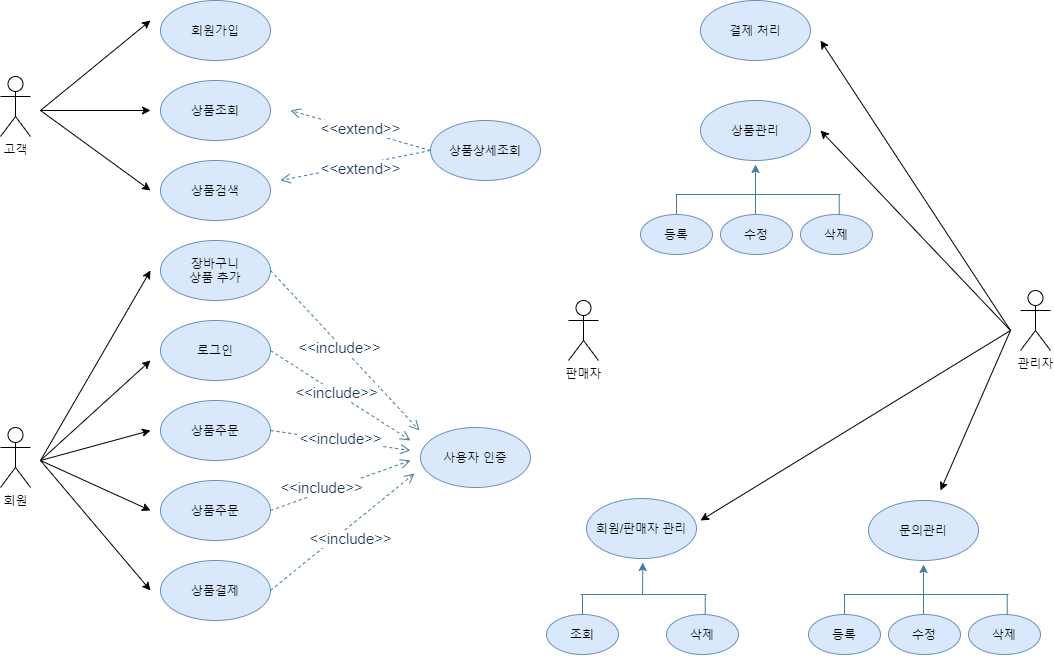

The diagram above was exported from draw.io. Its source (the exported page's mxGraphModel, read from the mxfile embedded in the PNG):
<mxGraphModel dx="355" dy="449" grid="1" gridSize="10" guides="1" tooltips="1" connect="1" arrows="1" fold="1" page="1" pageScale="1" pageWidth="827" pageHeight="1169" math="0" shadow="0">
  <root>
    <mxCell id="0" />
    <mxCell id="1" parent="0" />
    <mxCell id="u6F0ySYKX6jwhcrZ9G6m-1" value="고객" style="shape=umlActor;verticalLabelPosition=bottom;verticalAlign=top;html=1;outlineConnect=0;" parent="1" vertex="1">
      <mxGeometry x="90" y="206" width="30" height="60" as="geometry" />
    </mxCell>
    <mxCell id="u6F0ySYKX6jwhcrZ9G6m-4" value="회원" style="shape=umlActor;verticalLabelPosition=bottom;verticalAlign=top;html=1;outlineConnect=0;" parent="1" vertex="1">
      <mxGeometry x="90" y="557" width="30" height="60" as="geometry" />
    </mxCell>
    <mxCell id="u6F0ySYKX6jwhcrZ9G6m-5" value="관리자" style="shape=umlActor;verticalLabelPosition=bottom;verticalAlign=top;html=1;outlineConnect=0;" parent="1" vertex="1">
      <mxGeometry x="1110" y="420" width="30" height="60" as="geometry" />
    </mxCell>
    <mxCell id="0mAmujWaiLkrSin05-aM-1" value="회원가입" style="ellipse;whiteSpace=wrap;html=1;fillColor=#dae8fc;strokeColor=#6c8ebf;" vertex="1" parent="1">
      <mxGeometry x="250" y="130" width="110" height="60" as="geometry" />
    </mxCell>
    <mxCell id="0mAmujWaiLkrSin05-aM-2" value="로그인" style="ellipse;whiteSpace=wrap;html=1;fillColor=#dae8fc;strokeColor=#6c8ebf;" vertex="1" parent="1">
      <mxGeometry x="250" y="450" width="110" height="60" as="geometry" />
    </mxCell>
    <mxCell id="0mAmujWaiLkrSin05-aM-3" value="상품조회" style="ellipse;whiteSpace=wrap;html=1;fillColor=#dae8fc;strokeColor=#6c8ebf;" vertex="1" parent="1">
      <mxGeometry x="250" y="210" width="110" height="60" as="geometry" />
    </mxCell>
    <mxCell id="0mAmujWaiLkrSin05-aM-4" value="상품검색&lt;span style=&quot;color: rgba(0 , 0 , 0 , 0) ; font-family: monospace ; font-size: 0px&quot;&gt;%3CmxGraphModel%3E%3Croot%3E%3CmxCell%20id%3D%220%22%2F%3E%3CmxCell%20id%3D%221%22%20parent%3D%220%22%2F%3E%3CmxCell%20id%3D%222%22%20value%3D%22%EC%83%81%ED%92%88%EC%A1%B0%ED%9A%8C%22%20style%3D%22ellipse%3BwhiteSpace%3Dwrap%3Bhtml%3D1%3B%22%20vertex%3D%221%22%20parent%3D%221%22%3E%3CmxGeometry%20x%3D%22250%22%20y%3D%22180%22%20width%3D%22110%22%20height%3D%2260%22%20as%3D%22geometry%22%2F%3E%3C%2FmxCell%3E%3C%2Froot%3E%3C%2FmxGraphModel%3E&lt;/span&gt;" style="ellipse;whiteSpace=wrap;html=1;fillColor=#dae8fc;strokeColor=#6c8ebf;" vertex="1" parent="1">
      <mxGeometry x="250" y="290" width="110" height="60" as="geometry" />
    </mxCell>
    <mxCell id="0mAmujWaiLkrSin05-aM-5" value="상품주문" style="ellipse;whiteSpace=wrap;html=1;fillColor=#dae8fc;strokeColor=#6c8ebf;" vertex="1" parent="1">
      <mxGeometry x="250" y="530" width="110" height="60" as="geometry" />
    </mxCell>
    <mxCell id="0mAmujWaiLkrSin05-aM-6" value="상품주문" style="ellipse;whiteSpace=wrap;html=1;fillColor=#dae8fc;strokeColor=#6c8ebf;" vertex="1" parent="1">
      <mxGeometry x="250" y="610" width="110" height="60" as="geometry" />
    </mxCell>
    <mxCell id="0mAmujWaiLkrSin05-aM-7" value="상품결제" style="ellipse;whiteSpace=wrap;html=1;fillColor=#dae8fc;strokeColor=#6c8ebf;" vertex="1" parent="1">
      <mxGeometry x="250" y="690" width="110" height="60" as="geometry" />
    </mxCell>
    <mxCell id="0mAmujWaiLkrSin05-aM-8" value="장바구니&lt;br&gt;상품 추가" style="ellipse;whiteSpace=wrap;html=1;fillColor=#dae8fc;strokeColor=#6c8ebf;" vertex="1" parent="1">
      <mxGeometry x="250" y="370" width="110" height="60" as="geometry" />
    </mxCell>
    <mxCell id="0mAmujWaiLkrSin05-aM-10" value="" style="endArrow=classic;html=1;" edge="1" parent="1">
      <mxGeometry width="50" height="50" relative="1" as="geometry">
        <mxPoint x="130" y="240" as="sourcePoint" />
        <mxPoint x="240" y="150" as="targetPoint" />
      </mxGeometry>
    </mxCell>
    <mxCell id="0mAmujWaiLkrSin05-aM-11" value="" style="endArrow=classic;html=1;" edge="1" parent="1">
      <mxGeometry width="50" height="50" relative="1" as="geometry">
        <mxPoint x="130" y="240" as="sourcePoint" />
        <mxPoint x="240" y="240" as="targetPoint" />
      </mxGeometry>
    </mxCell>
    <mxCell id="0mAmujWaiLkrSin05-aM-12" value="" style="endArrow=classic;html=1;" edge="1" parent="1">
      <mxGeometry width="50" height="50" relative="1" as="geometry">
        <mxPoint x="130" y="240" as="sourcePoint" />
        <mxPoint x="240" y="320" as="targetPoint" />
      </mxGeometry>
    </mxCell>
    <mxCell id="0mAmujWaiLkrSin05-aM-14" value="" style="endArrow=classic;html=1;" edge="1" parent="1">
      <mxGeometry width="50" height="50" relative="1" as="geometry">
        <mxPoint x="130" y="590" as="sourcePoint" />
        <mxPoint x="240" y="400" as="targetPoint" />
      </mxGeometry>
    </mxCell>
    <mxCell id="0mAmujWaiLkrSin05-aM-15" value="" style="endArrow=classic;html=1;" edge="1" parent="1">
      <mxGeometry width="50" height="50" relative="1" as="geometry">
        <mxPoint x="130" y="590" as="sourcePoint" />
        <mxPoint x="240" y="490" as="targetPoint" />
      </mxGeometry>
    </mxCell>
    <mxCell id="0mAmujWaiLkrSin05-aM-16" value="" style="endArrow=classic;html=1;" edge="1" parent="1">
      <mxGeometry width="50" height="50" relative="1" as="geometry">
        <mxPoint x="130" y="590" as="sourcePoint" />
        <mxPoint x="240" y="560" as="targetPoint" />
      </mxGeometry>
    </mxCell>
    <mxCell id="0mAmujWaiLkrSin05-aM-17" value="" style="endArrow=classic;html=1;" edge="1" parent="1">
      <mxGeometry width="50" height="50" relative="1" as="geometry">
        <mxPoint x="130" y="590" as="sourcePoint" />
        <mxPoint x="240" y="640" as="targetPoint" />
      </mxGeometry>
    </mxCell>
    <mxCell id="0mAmujWaiLkrSin05-aM-18" value="" style="endArrow=classic;html=1;" edge="1" parent="1">
      <mxGeometry width="50" height="50" relative="1" as="geometry">
        <mxPoint x="130" y="590" as="sourcePoint" />
        <mxPoint x="240" y="720" as="targetPoint" />
      </mxGeometry>
    </mxCell>
    <mxCell id="0mAmujWaiLkrSin05-aM-71" value="상품상세조회" style="ellipse;whiteSpace=wrap;html=1;fillColor=#dae8fc;strokeColor=#6c8ebf;" vertex="1" parent="1">
      <mxGeometry x="520" y="250" width="110" height="60" as="geometry" />
    </mxCell>
    <mxCell id="0mAmujWaiLkrSin05-aM-73" value="&lt;font style=&quot;font-size: 15px&quot;&gt;&amp;lt;&amp;lt;extend&amp;gt;&amp;gt;&lt;/font&gt;" style="html=1;verticalAlign=bottom;endArrow=open;dashed=1;endSize=8;strokeColor=#457B9D;fillColor=#A8DADC;fontColor=#1D3557;exitX=0;exitY=0.5;exitDx=0;exitDy=0;" edge="1" parent="1" source="0mAmujWaiLkrSin05-aM-71">
      <mxGeometry x="-0.0377" y="10" relative="1" as="geometry">
        <mxPoint x="450" y="500" as="sourcePoint" />
        <mxPoint x="380" y="240" as="targetPoint" />
        <mxPoint as="offset" />
      </mxGeometry>
    </mxCell>
    <mxCell id="0mAmujWaiLkrSin05-aM-74" value="&lt;font style=&quot;font-size: 15px&quot;&gt;&amp;lt;&amp;lt;extend&amp;gt;&amp;gt;&lt;/font&gt;" style="html=1;verticalAlign=bottom;endArrow=open;dashed=1;endSize=8;strokeColor=#457B9D;fillColor=#A8DADC;fontColor=#1D3557;" edge="1" parent="1">
      <mxGeometry x="-0.0256" y="16" relative="1" as="geometry">
        <mxPoint x="520" y="280" as="sourcePoint" />
        <mxPoint x="370" y="310" as="targetPoint" />
        <mxPoint as="offset" />
      </mxGeometry>
    </mxCell>
    <mxCell id="0mAmujWaiLkrSin05-aM-75" value="사용자 인증" style="ellipse;whiteSpace=wrap;html=1;fillColor=#dae8fc;strokeColor=#6c8ebf;" vertex="1" parent="1">
      <mxGeometry x="510" y="557" width="110" height="60" as="geometry" />
    </mxCell>
    <mxCell id="0mAmujWaiLkrSin05-aM-76" value="&lt;font style=&quot;font-size: 15px&quot;&gt;&amp;lt;&amp;lt;include&amp;gt;&amp;gt;&lt;/font&gt;" style="html=1;verticalAlign=bottom;endArrow=open;dashed=1;endSize=8;strokeColor=#457B9D;fillColor=#A8DADC;fontColor=#1D3557;exitX=1;exitY=0.5;exitDx=0;exitDy=0;" edge="1" parent="1" source="0mAmujWaiLkrSin05-aM-5">
      <mxGeometry x="0.02" y="-10" relative="1" as="geometry">
        <mxPoint x="500" y="540" as="sourcePoint" />
        <mxPoint x="500" y="580" as="targetPoint" />
        <mxPoint as="offset" />
      </mxGeometry>
    </mxCell>
    <mxCell id="0mAmujWaiLkrSin05-aM-77" value="&lt;font style=&quot;font-size: 15px&quot;&gt;&amp;lt;&amp;lt;include&amp;gt;&amp;gt;&lt;/font&gt;" style="html=1;verticalAlign=bottom;endArrow=open;dashed=1;endSize=8;strokeColor=#457B9D;fillColor=#A8DADC;fontColor=#1D3557;exitX=1;exitY=0.5;exitDx=0;exitDy=0;" edge="1" parent="1" source="0mAmujWaiLkrSin05-aM-6">
      <mxGeometry x="-0.3213" y="-7" relative="1" as="geometry">
        <mxPoint x="370" y="570" as="sourcePoint" />
        <mxPoint x="500" y="590" as="targetPoint" />
        <mxPoint x="1" as="offset" />
      </mxGeometry>
    </mxCell>
    <mxCell id="0mAmujWaiLkrSin05-aM-78" value="&lt;font style=&quot;font-size: 15px&quot;&gt;&amp;lt;&amp;lt;include&amp;gt;&amp;gt;&lt;/font&gt;" style="html=1;verticalAlign=bottom;endArrow=open;dashed=1;endSize=8;strokeColor=#457B9D;fillColor=#A8DADC;fontColor=#1D3557;exitX=1;exitY=0.5;exitDx=0;exitDy=0;" edge="1" parent="1" source="0mAmujWaiLkrSin05-aM-7">
      <mxGeometry x="-0.0588" y="-19" relative="1" as="geometry">
        <mxPoint x="364" y="723" as="sourcePoint" />
        <mxPoint x="504" y="603" as="targetPoint" />
        <mxPoint as="offset" />
      </mxGeometry>
    </mxCell>
    <mxCell id="0mAmujWaiLkrSin05-aM-79" value="&lt;font style=&quot;font-size: 15px&quot;&gt;&amp;lt;&amp;lt;include&amp;gt;&amp;gt;&lt;/font&gt;" style="html=1;verticalAlign=bottom;endArrow=open;dashed=1;endSize=8;strokeColor=#457B9D;fillColor=#A8DADC;fontColor=#1D3557;exitX=1;exitY=0.5;exitDx=0;exitDy=0;" edge="1" parent="1" source="0mAmujWaiLkrSin05-aM-8">
      <mxGeometry x="0.02" y="-10" relative="1" as="geometry">
        <mxPoint x="369" y="400" as="sourcePoint" />
        <mxPoint x="509" y="560" as="targetPoint" />
        <mxPoint as="offset" />
      </mxGeometry>
    </mxCell>
    <mxCell id="0mAmujWaiLkrSin05-aM-80" value="&lt;font style=&quot;font-size: 15px&quot;&gt;&amp;lt;&amp;lt;include&amp;gt;&amp;gt;&lt;/font&gt;" style="html=1;verticalAlign=bottom;endArrow=open;dashed=1;endSize=8;strokeColor=#457B9D;fillColor=#A8DADC;fontColor=#1D3557;exitX=1;exitY=0.5;exitDx=0;exitDy=0;" edge="1" parent="1" source="0mAmujWaiLkrSin05-aM-2">
      <mxGeometry x="0.02" y="-10" relative="1" as="geometry">
        <mxPoint x="370" y="410" as="sourcePoint" />
        <mxPoint x="500" y="570" as="targetPoint" />
        <mxPoint as="offset" />
      </mxGeometry>
    </mxCell>
    <mxCell id="0mAmujWaiLkrSin05-aM-81" value="판매자" style="shape=umlActor;verticalLabelPosition=bottom;verticalAlign=top;html=1;outlineConnect=0;" vertex="1" parent="1">
      <mxGeometry x="658" y="430" width="30" height="60" as="geometry" />
    </mxCell>
    <mxCell id="0mAmujWaiLkrSin05-aM-84" value="결제 처리" style="ellipse;whiteSpace=wrap;html=1;fillColor=#dae8fc;strokeColor=#6c8ebf;" vertex="1" parent="1">
      <mxGeometry x="790" y="130" width="110" height="60" as="geometry" />
    </mxCell>
    <mxCell id="0mAmujWaiLkrSin05-aM-85" value="상품관리" style="ellipse;whiteSpace=wrap;html=1;fillColor=#dae8fc;strokeColor=#6c8ebf;" vertex="1" parent="1">
      <mxGeometry x="790" y="230" width="110" height="60" as="geometry" />
    </mxCell>
    <mxCell id="0mAmujWaiLkrSin05-aM-86" value="등록" style="ellipse;whiteSpace=wrap;html=1;fillColor=#dae8fc;strokeColor=#6c8ebf;" vertex="1" parent="1">
      <mxGeometry x="730" y="344" width="72" height="40" as="geometry" />
    </mxCell>
    <mxCell id="0mAmujWaiLkrSin05-aM-90" value="수정" style="ellipse;whiteSpace=wrap;html=1;fillColor=#dae8fc;strokeColor=#6c8ebf;" vertex="1" parent="1">
      <mxGeometry x="810" y="344" width="72" height="40" as="geometry" />
    </mxCell>
    <mxCell id="0mAmujWaiLkrSin05-aM-91" value="삭제" style="ellipse;whiteSpace=wrap;html=1;fillColor=#dae8fc;strokeColor=#6c8ebf;" vertex="1" parent="1">
      <mxGeometry x="890" y="344" width="72" height="40" as="geometry" />
    </mxCell>
    <mxCell id="0mAmujWaiLkrSin05-aM-93" value="" style="endArrow=none;html=1;strokeColor=#457B9D;fillColor=#A8DADC;fontColor=#1D3557;" edge="1" parent="1">
      <mxGeometry width="50" height="50" relative="1" as="geometry">
        <mxPoint x="765" y="324" as="sourcePoint" />
        <mxPoint x="930" y="324" as="targetPoint" />
      </mxGeometry>
    </mxCell>
    <mxCell id="0mAmujWaiLkrSin05-aM-94" value="" style="endArrow=none;html=1;strokeColor=#457B9D;fillColor=#A8DADC;fontColor=#1D3557;exitX=0.5;exitY=0;exitDx=0;exitDy=0;" edge="1" parent="1" source="0mAmujWaiLkrSin05-aM-86">
      <mxGeometry width="50" height="50" relative="1" as="geometry">
        <mxPoint x="760" y="354" as="sourcePoint" />
        <mxPoint x="766" y="324" as="targetPoint" />
      </mxGeometry>
    </mxCell>
    <mxCell id="0mAmujWaiLkrSin05-aM-95" value="" style="endArrow=none;html=1;strokeColor=#457B9D;fillColor=#A8DADC;fontColor=#1D3557;exitX=0.5;exitY=0;exitDx=0;exitDy=0;" edge="1" parent="1">
      <mxGeometry width="50" height="50" relative="1" as="geometry">
        <mxPoint x="928.71" y="344" as="sourcePoint" />
        <mxPoint x="928.71" y="324" as="targetPoint" />
      </mxGeometry>
    </mxCell>
    <mxCell id="0mAmujWaiLkrSin05-aM-102" value="" style="endArrow=classic;html=1;strokeColor=#457B9D;fillColor=#A8DADC;fontColor=#1D3557;entryX=0.5;entryY=1;entryDx=0;entryDy=0;" edge="1" parent="1">
      <mxGeometry width="50" height="50" relative="1" as="geometry">
        <mxPoint x="845" y="344" as="sourcePoint" />
        <mxPoint x="845" y="294" as="targetPoint" />
      </mxGeometry>
    </mxCell>
    <mxCell id="0mAmujWaiLkrSin05-aM-103" value="회원/판매자 관리" style="ellipse;whiteSpace=wrap;html=1;fillColor=#dae8fc;strokeColor=#6c8ebf;" vertex="1" parent="1">
      <mxGeometry x="676" y="628" width="110" height="60" as="geometry" />
    </mxCell>
    <mxCell id="0mAmujWaiLkrSin05-aM-104" value="조회" style="ellipse;whiteSpace=wrap;html=1;fillColor=#dae8fc;strokeColor=#6c8ebf;" vertex="1" parent="1">
      <mxGeometry x="636" y="744" width="72" height="40" as="geometry" />
    </mxCell>
    <mxCell id="0mAmujWaiLkrSin05-aM-106" value="삭제" style="ellipse;whiteSpace=wrap;html=1;fillColor=#dae8fc;strokeColor=#6c8ebf;" vertex="1" parent="1">
      <mxGeometry x="756" y="744" width="72" height="40" as="geometry" />
    </mxCell>
    <mxCell id="0mAmujWaiLkrSin05-aM-107" value="" style="endArrow=none;html=1;strokeColor=#457B9D;fillColor=#A8DADC;fontColor=#1D3557;" edge="1" parent="1">
      <mxGeometry width="50" height="50" relative="1" as="geometry">
        <mxPoint x="670" y="724" as="sourcePoint" />
        <mxPoint x="796" y="724" as="targetPoint" />
      </mxGeometry>
    </mxCell>
    <mxCell id="0mAmujWaiLkrSin05-aM-108" value="" style="endArrow=none;html=1;strokeColor=#457B9D;fillColor=#A8DADC;fontColor=#1D3557;exitX=0.5;exitY=0;exitDx=0;exitDy=0;" edge="1" source="0mAmujWaiLkrSin05-aM-104" parent="1">
      <mxGeometry width="50" height="50" relative="1" as="geometry">
        <mxPoint x="666" y="754" as="sourcePoint" />
        <mxPoint x="672" y="724" as="targetPoint" />
      </mxGeometry>
    </mxCell>
    <mxCell id="0mAmujWaiLkrSin05-aM-109" value="" style="endArrow=none;html=1;strokeColor=#457B9D;fillColor=#A8DADC;fontColor=#1D3557;exitX=0.5;exitY=0;exitDx=0;exitDy=0;" edge="1" parent="1">
      <mxGeometry width="50" height="50" relative="1" as="geometry">
        <mxPoint x="794.71" y="744" as="sourcePoint" />
        <mxPoint x="794.71" y="724" as="targetPoint" />
      </mxGeometry>
    </mxCell>
    <mxCell id="0mAmujWaiLkrSin05-aM-111" value="문의관리" style="ellipse;whiteSpace=wrap;html=1;fillColor=#dae8fc;strokeColor=#6c8ebf;" vertex="1" parent="1">
      <mxGeometry x="958" y="630" width="110" height="60" as="geometry" />
    </mxCell>
    <mxCell id="0mAmujWaiLkrSin05-aM-112" value="등록" style="ellipse;whiteSpace=wrap;html=1;fillColor=#dae8fc;strokeColor=#6c8ebf;" vertex="1" parent="1">
      <mxGeometry x="898" y="744" width="72" height="40" as="geometry" />
    </mxCell>
    <mxCell id="0mAmujWaiLkrSin05-aM-113" value="수정" style="ellipse;whiteSpace=wrap;html=1;fillColor=#dae8fc;strokeColor=#6c8ebf;" vertex="1" parent="1">
      <mxGeometry x="978" y="744" width="72" height="40" as="geometry" />
    </mxCell>
    <mxCell id="0mAmujWaiLkrSin05-aM-114" value="삭제" style="ellipse;whiteSpace=wrap;html=1;fillColor=#dae8fc;strokeColor=#6c8ebf;" vertex="1" parent="1">
      <mxGeometry x="1058" y="744" width="72" height="40" as="geometry" />
    </mxCell>
    <mxCell id="0mAmujWaiLkrSin05-aM-115" value="" style="endArrow=none;html=1;strokeColor=#457B9D;fillColor=#A8DADC;fontColor=#1D3557;" edge="1" parent="1">
      <mxGeometry width="50" height="50" relative="1" as="geometry">
        <mxPoint x="933" y="724" as="sourcePoint" />
        <mxPoint x="1098" y="724" as="targetPoint" />
      </mxGeometry>
    </mxCell>
    <mxCell id="0mAmujWaiLkrSin05-aM-116" value="" style="endArrow=none;html=1;strokeColor=#457B9D;fillColor=#A8DADC;fontColor=#1D3557;exitX=0.5;exitY=0;exitDx=0;exitDy=0;" edge="1" source="0mAmujWaiLkrSin05-aM-112" parent="1">
      <mxGeometry width="50" height="50" relative="1" as="geometry">
        <mxPoint x="928" y="754" as="sourcePoint" />
        <mxPoint x="934" y="724" as="targetPoint" />
      </mxGeometry>
    </mxCell>
    <mxCell id="0mAmujWaiLkrSin05-aM-117" value="" style="endArrow=none;html=1;strokeColor=#457B9D;fillColor=#A8DADC;fontColor=#1D3557;exitX=0.5;exitY=0;exitDx=0;exitDy=0;" edge="1" parent="1">
      <mxGeometry width="50" height="50" relative="1" as="geometry">
        <mxPoint x="1096.71" y="744" as="sourcePoint" />
        <mxPoint x="1096.71" y="724" as="targetPoint" />
      </mxGeometry>
    </mxCell>
    <mxCell id="0mAmujWaiLkrSin05-aM-118" value="" style="endArrow=classic;html=1;strokeColor=#457B9D;fillColor=#A8DADC;fontColor=#1D3557;entryX=0.5;entryY=1;entryDx=0;entryDy=0;" edge="1" parent="1">
      <mxGeometry width="50" height="50" relative="1" as="geometry">
        <mxPoint x="1013" y="744" as="sourcePoint" />
        <mxPoint x="1013" y="694" as="targetPoint" />
      </mxGeometry>
    </mxCell>
    <mxCell id="0mAmujWaiLkrSin05-aM-121" value="" style="endArrow=classic;html=1;strokeColor=#457B9D;fillColor=#A8DADC;fontColor=#1D3557;entryX=0.5;entryY=1;entryDx=0;entryDy=0;" edge="1" parent="1">
      <mxGeometry width="50" height="50" relative="1" as="geometry">
        <mxPoint x="732" y="724.7618931361607" as="sourcePoint" />
        <mxPoint x="732.29" y="692" as="targetPoint" />
      </mxGeometry>
    </mxCell>
    <mxCell id="0mAmujWaiLkrSin05-aM-125" value="" style="endArrow=classic;html=1;" edge="1" parent="1">
      <mxGeometry width="50" height="50" relative="1" as="geometry">
        <mxPoint x="1100" y="460" as="sourcePoint" />
        <mxPoint x="910" y="170" as="targetPoint" />
      </mxGeometry>
    </mxCell>
    <mxCell id="0mAmujWaiLkrSin05-aM-126" value="" style="endArrow=classic;html=1;" edge="1" parent="1">
      <mxGeometry width="50" height="50" relative="1" as="geometry">
        <mxPoint x="1100" y="460" as="sourcePoint" />
        <mxPoint x="910" y="260" as="targetPoint" />
      </mxGeometry>
    </mxCell>
    <mxCell id="0mAmujWaiLkrSin05-aM-127" value="" style="endArrow=classic;html=1;" edge="1" parent="1">
      <mxGeometry width="50" height="50" relative="1" as="geometry">
        <mxPoint x="1100" y="460" as="sourcePoint" />
        <mxPoint x="790" y="650" as="targetPoint" />
      </mxGeometry>
    </mxCell>
    <mxCell id="0mAmujWaiLkrSin05-aM-128" value="" style="endArrow=classic;html=1;" edge="1" parent="1">
      <mxGeometry width="50" height="50" relative="1" as="geometry">
        <mxPoint x="1100" y="460" as="sourcePoint" />
        <mxPoint x="1030" y="620" as="targetPoint" />
      </mxGeometry>
    </mxCell>
  </root>
</mxGraphModel>